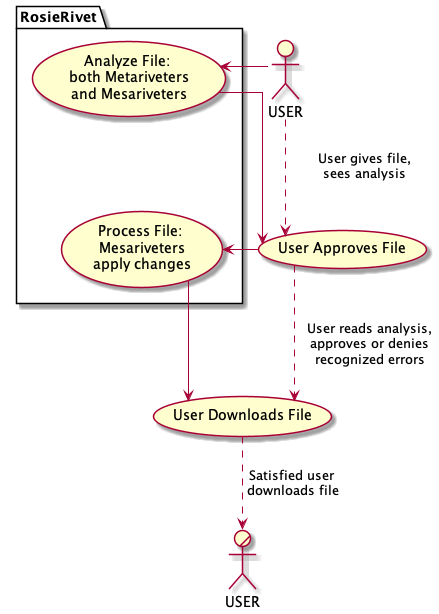

The diagram above was rendered by PlantUML. Its source (embedded in the PNG):
@startuml
skinparam Linetype ortho
    actor "USER" as u
    usecase "User Approves File" as uaf
    usecase "User Downloads File" as udf
    actor/ "USER" as us
    u ..> uaf : User gives file,\nsees analysis
    uaf ..> udf : User reads analysis,\napproves or denies\nrecognized errors
    udf ..> us : Satisfied user\n downloads file


package  RosieRivet {
    usecase "Analyze File: \nboth Metariveters\nand Mesariveters" as af
    usecase "Process File: \nMesariveters\napply changes" as pf

    af -[hidden]- pf
}

af <- u
af -> uaf
pf <- uaf
pf -> udf

@enduml